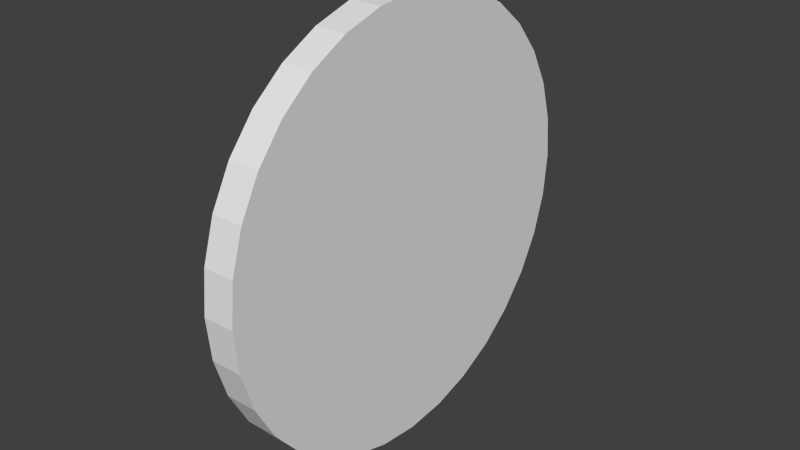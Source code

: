 # Source: PlinkoDisk.blend  (saved by Blender 2.73.0; exported with 4.5.12 LTS)
import bpy
from mathutils import Matrix  # noqa: F401  (used for matrix-valued properties, if any)

bpy.ops.wm.read_factory_settings(use_empty=True)
scene = bpy.context.scene
scene.name = 'Scene'

# ---- collections
col_collection_1 = bpy.data.collections.new('Collection 1'); scene.collection.children.link(col_collection_1)

# ---- world
world_world = bpy.data.worlds.new('World'); scene.world = world_world
world_world.color = (0.05088, 0.05088, 0.05088)
world_world.use_sun_shadow = False
world_world.sun_shadow_jitter_overblur = 0.0
world_world.cycles.sampling_method = 'MANUAL'
world_world.cycles.sample_map_resolution = 256

# ---- meshes
me_cylinder = bpy.data.meshes.new('Cylinder')
me_cylinder.from_pydata([(0.0, 1.0, -1.0), (0.0, 1.0, 1.0), (0.1951, 0.9808, -1.0), (0.1951, 0.9808, 1.0), (0.3827, 0.9239, -1.0), (0.3827, 0.9239, 1.0), (0.5556, 0.8315, -1.0), (0.5556, 0.8315, 1.0), (0.7071, 0.7071, -1.0), (0.7071, 0.7071, 1.0), (0.8315, 0.5556, -1.0), (0.8315, 0.5556, 1.0), (0.9239, 0.3827, -1.0), (0.9239, 0.3827, 1.0), (0.9808, 0.1951, -1.0), (0.9808, 0.1951, 1.0), (1.0, 7.55e-08, -1.0), (1.0, 7.55e-08, 1.0), (0.9808, -0.1951, -1.0), (0.9808, -0.1951, 1.0), (0.9239, -0.3827, -1.0), (0.9239, -0.3827, 1.0), (0.8315, -0.5556, -1.0), (0.8315, -0.5556, 1.0), (0.7071, -0.7071, -1.0), (0.7071, -0.7071, 1.0), (0.5556, -0.8315, -1.0), (0.5556, -0.8315, 1.0), (0.3827, -0.9239, -1.0), (0.3827, -0.9239, 1.0), (0.1951, -0.9808, -1.0), (0.1951, -0.9808, 1.0), (-3.258e-07, -1.0, -1.0), (-3.258e-07, -1.0, 1.0), (-0.1951, -0.9808, -1.0), (-0.1951, -0.9808, 1.0), (-0.3827, -0.9239, -1.0), (-0.3827, -0.9239, 1.0), (-0.5556, -0.8315, -1.0), (-0.5556, -0.8315, 1.0), (-0.7071, -0.7071, -1.0), (-0.7071, -0.7071, 1.0), (-0.8315, -0.5556, -1.0), (-0.8315, -0.5556, 1.0), (-0.9239, -0.3827, -1.0), (-0.9239, -0.3827, 1.0), (-0.9808, -0.1951, -1.0), (-0.9808, -0.1951, 1.0), (-1.0, 9.656e-07, -1.0), (-1.0, 9.656e-07, 1.0), (-0.9808, 0.1951, -1.0), (-0.9808, 0.1951, 1.0), (-0.9239, 0.3827, -1.0), (-0.9239, 0.3827, 1.0), (-0.8315, 0.5556, -1.0), (-0.8315, 0.5556, 1.0), (-0.7071, 0.7071, -1.0), (-0.7071, 0.7071, 1.0), (-0.5556, 0.8315, -1.0), (-0.5556, 0.8315, 1.0), (-0.3827, 0.9239, -1.0), (-0.3827, 0.9239, 1.0), (-0.1951, 0.9808, -1.0), (-0.1951, 0.9808, 1.0)], [], [(0, 1, 3, 2), (2, 3, 5, 4), (4, 5, 7, 6), (6, 7, 9, 8), (8, 9, 11, 10), (10, 11, 13, 12), (12, 13, 15, 14), (14, 15, 17, 16), (16, 17, 19, 18), (18, 19, 21, 20), (20, 21, 23, 22), (22, 23, 25, 24), (24, 25, 27, 26), (26, 27, 29, 28), (28, 29, 31, 30), (30, 31, 33, 32), (32, 33, 35, 34), (34, 35, 37, 36), (36, 37, 39, 38), (38, 39, 41, 40), (40, 41, 43, 42), (42, 43, 45, 44), (44, 45, 47, 46), (46, 47, 49, 48), (48, 49, 51, 50), (50, 51, 53, 52), (52, 53, 55, 54), (54, 55, 57, 56), (56, 57, 59, 58), (58, 59, 61, 60), (3, 1, 63, 61, 59, 57, 55, 53, 51, 49, 47, 45, 43, 41, 39, 37, 35, 33, 31, 29, 27, 25, 23, 21, 19, 17, 15, 13, 11, 9, 7, 5), (62, 63, 1, 0), (60, 61, 63, 62), (0, 2, 4, 6, 8, 10, 12, 14, 16, 18, 20, 22, 24, 26, 28, 30, 32, 34, 36, 38, 40, 42, 44, 46, 48, 50, 52, 54, 56, 58, 60, 62)])
me_cylinder.use_remesh_preserve_volume = False
me_cylinder.use_remesh_preserve_attributes = False
me_cylinder.use_mirror_vertex_groups = False
me_cylinder.update()

# ---- objects
ob_cylinder = bpy.data.objects.new('Cylinder', me_cylinder)

# ---- transforms, parenting, visibility, modifiers, constraints
ob_cylinder.location = (0.0, 0.0, 0.0)
ob_cylinder.rotation_euler = (-0.0, 1.571, 0.0)
ob_cylinder.scale = (5.5, 5.5, 0.4)
ob_cylinder.lineart.crease_threshold = 0.0

# ---- collection membership
col_collection_1.objects.link(ob_cylinder)

# ---- scene / render settings (as saved in the file)
scene.frame_start = 1; scene.frame_end = 250; scene.frame_set(1)
scene.render.engine = 'BLENDER_EEVEE_NEXT'
scene.render.resolution_percentage = 50
scene.render.dither_intensity = 0.0
scene.cycles.use_denoising = False
scene.cycles.samples = 10
scene.cycles.sampling_pattern = 'TABULATED_SOBOL'
scene.cycles.light_sampling_threshold = 0.0
scene.cycles.use_adaptive_sampling = False
scene.cycles.use_light_tree = False
scene.cycles.blur_glossy = 0.0
scene.cycles.pixel_filter_type = 'GAUSSIAN'
scene.cycles.sample_clamp_indirect = 0.0
scene.view_settings.view_transform = 'Standard'
bpy.context.view_layer.update()

# ---- added for rendering (the .blend has no active camera and no usable light): camera, sun
cam_auto = bpy.data.cameras.new('AutoCamera')
cam_auto.lens = 50.0
cam_auto.sensor_width = 36.0
cam_auto.clip_end = 1000.0
ob_auto_camera = bpy.data.objects.new('AutoCamera', cam_auto)
scene.collection.objects.link(ob_auto_camera)
ob_auto_camera.location = (14.4121, -17.2946, 11.5297)
ob_auto_camera.rotation_euler = (1.09748, -7.21219e-08, 0.694738)
scene.camera = ob_auto_camera
light_auto_sun = bpy.data.lights.new('AutoSun', 'SUN')
light_auto_sun.energy = 3.0
light_auto_sun.angle = 0.0523599
ob_auto_sun = bpy.data.objects.new('AutoSun', light_auto_sun)
scene.collection.objects.link(ob_auto_sun)
ob_auto_sun.rotation_euler = (0.872665, 0.174533, 0.523599)
bpy.context.view_layer.update()

